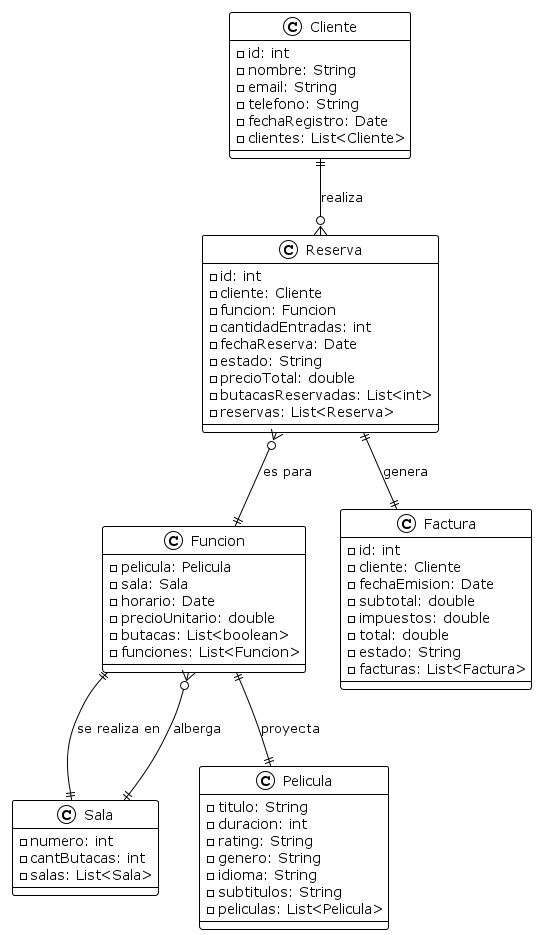

The diagram above was rendered by PlantUML. Its source (embedded in the PNG):
@startuml Cine
!theme plain

class Pelicula {
    - titulo: String
    - duracion: int
    - rating: String
    - genero: String
    - idioma: String
    - subtitulos: String
    - peliculas: List<Pelicula>
}


class Sala {
    - numero: int
    - cantButacas: int
    - salas: List<Sala>
}

class Funcion {
    - pelicula: Pelicula
    - sala: Sala
    - horario: Date
    - precioUnitario: double
    - butacas: List<boolean>
    - funciones: List<Funcion>
}

class Cliente {
    - id: int
    - nombre: String
    - email: String
    - telefono: String
    - fechaRegistro: Date
    - clientes: List<Cliente>
}

class Reserva {
    - id: int
    - cliente: Cliente
    - funcion: Funcion
    - cantidadEntradas: int
    - fechaReserva: Date
    - estado: String
    - precioTotal: double
    - butacasReservadas: List<int>
    - reservas: List<Reserva>
}

class Factura {
    - id: int
    - cliente: Cliente
    - fechaEmision: Date
    - subtotal: double
    - impuestos: double
    - total: double
    - estado: String
    - facturas: List<Factura>
}



' Relaciones originales
Funcion ||--|| Pelicula : "proyecta"
Funcion ||--|| Sala : "se realiza en"

' Relaciones nuevas
Sala ||--o{ Funcion : "alberga"
Cliente ||--o{ Reserva : "realiza"
Reserva }o--|| Funcion : "es para"
Reserva ||--|| Factura : "genera"

@enduml